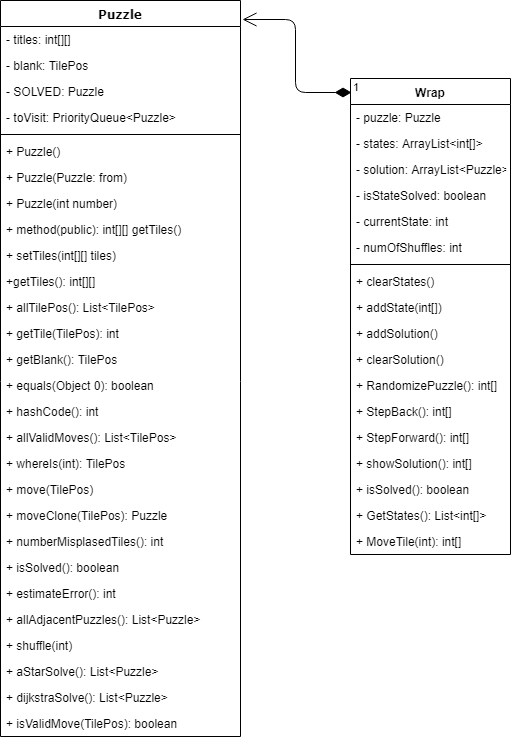

The diagram above was exported from draw.io. Its source (the exported page's mxGraphModel, read from the mxfile embedded in the PNG):
<mxGraphModel dx="1394" dy="715" grid="1" gridSize="10" guides="1" tooltips="1" connect="1" arrows="1" fold="1" page="1" pageScale="1" pageWidth="1100" pageHeight="850" background="#ffffff" math="0" shadow="0">
  <root>
    <mxCell id="0" />
    <mxCell id="1" parent="0" />
    <mxCell id="78961159f06e98e8-17" value="Puzzle" style="swimlane;html=1;fontStyle=1;align=center;verticalAlign=top;childLayout=stackLayout;horizontal=1;startSize=26;horizontalStack=0;resizeParent=1;resizeLast=0;collapsible=1;marginBottom=0;swimlaneFillColor=#ffffff;rounded=0;shadow=0;comic=0;labelBackgroundColor=none;strokeColor=#000000;strokeWidth=1;fillColor=none;fontFamily=Verdana;fontSize=12;fontColor=#000000;" parent="1" vertex="1">
      <mxGeometry x="90" y="83" width="240" height="736" as="geometry" />
    </mxCell>
    <mxCell id="78961159f06e98e8-21" value="- titles: int[][]&amp;nbsp;" style="text;html=1;strokeColor=none;fillColor=none;align=left;verticalAlign=top;spacingLeft=4;spacingRight=4;whiteSpace=wrap;overflow=hidden;rotatable=0;points=[[0,0.5],[1,0.5]];portConstraint=eastwest;" parent="78961159f06e98e8-17" vertex="1">
      <mxGeometry y="26" width="240" height="26" as="geometry" />
    </mxCell>
    <mxCell id="78961159f06e98e8-23" value="- blank: TilePos&lt;br&gt;" style="text;html=1;strokeColor=none;fillColor=none;align=left;verticalAlign=top;spacingLeft=4;spacingRight=4;whiteSpace=wrap;overflow=hidden;rotatable=0;points=[[0,0.5],[1,0.5]];portConstraint=eastwest;" parent="78961159f06e98e8-17" vertex="1">
      <mxGeometry y="52" width="240" height="26" as="geometry" />
    </mxCell>
    <mxCell id="uL529DK54_KTAulWX1OY-10" value="- SOLVED: Puzzle" style="text;strokeColor=none;fillColor=none;align=left;verticalAlign=top;spacingLeft=4;spacingRight=4;overflow=hidden;rotatable=0;points=[[0,0.5],[1,0.5]];portConstraint=eastwest;" vertex="1" parent="78961159f06e98e8-17">
      <mxGeometry y="78" width="240" height="26" as="geometry" />
    </mxCell>
    <mxCell id="uL529DK54_KTAulWX1OY-16" value="- toVisit: PriorityQueue&lt;Puzzle&gt;" style="text;strokeColor=none;fillColor=none;align=left;verticalAlign=top;spacingLeft=4;spacingRight=4;overflow=hidden;rotatable=0;points=[[0,0.5],[1,0.5]];portConstraint=eastwest;" vertex="1" parent="78961159f06e98e8-17">
      <mxGeometry y="104" width="240" height="26" as="geometry" />
    </mxCell>
    <mxCell id="78961159f06e98e8-19" value="" style="line;html=1;strokeWidth=1;fillColor=none;align=left;verticalAlign=middle;spacingTop=-1;spacingLeft=3;spacingRight=3;rotatable=0;labelPosition=right;points=[];portConstraint=eastwest;" parent="78961159f06e98e8-17" vertex="1">
      <mxGeometry y="130" width="240" height="8" as="geometry" />
    </mxCell>
    <mxCell id="78961159f06e98e8-27" value="+ Puzzle()" style="text;html=1;strokeColor=none;fillColor=none;align=left;verticalAlign=top;spacingLeft=4;spacingRight=4;whiteSpace=wrap;overflow=hidden;rotatable=0;points=[[0,0.5],[1,0.5]];portConstraint=eastwest;" parent="78961159f06e98e8-17" vertex="1">
      <mxGeometry y="138" width="240" height="26" as="geometry" />
    </mxCell>
    <mxCell id="uL529DK54_KTAulWX1OY-24" value="+ Puzzle(Puzzle: from)" style="text;html=1;strokeColor=none;fillColor=none;align=left;verticalAlign=top;spacingLeft=4;spacingRight=4;whiteSpace=wrap;overflow=hidden;rotatable=0;points=[[0,0.5],[1,0.5]];portConstraint=eastwest;" vertex="1" parent="78961159f06e98e8-17">
      <mxGeometry y="164" width="240" height="26" as="geometry" />
    </mxCell>
    <mxCell id="uL529DK54_KTAulWX1OY-23" value="+ Puzzle(int number)" style="text;html=1;strokeColor=none;fillColor=none;align=left;verticalAlign=top;spacingLeft=4;spacingRight=4;whiteSpace=wrap;overflow=hidden;rotatable=0;points=[[0,0.5],[1,0.5]];portConstraint=eastwest;" vertex="1" parent="78961159f06e98e8-17">
      <mxGeometry y="190" width="240" height="26" as="geometry" />
    </mxCell>
    <mxCell id="78961159f06e98e8-20" value="+ method(public): int[][] getTiles()" style="text;html=1;strokeColor=none;fillColor=none;align=left;verticalAlign=top;spacingLeft=4;spacingRight=4;whiteSpace=wrap;overflow=hidden;rotatable=0;points=[[0,0.5],[1,0.5]];portConstraint=eastwest;" parent="78961159f06e98e8-17" vertex="1">
      <mxGeometry y="216" width="240" height="26" as="geometry" />
    </mxCell>
    <mxCell id="uL529DK54_KTAulWX1OY-26" value="+ setTiles(int[][] tiles)&amp;nbsp;" style="text;html=1;strokeColor=none;fillColor=none;align=left;verticalAlign=top;spacingLeft=4;spacingRight=4;whiteSpace=wrap;overflow=hidden;rotatable=0;points=[[0,0.5],[1,0.5]];portConstraint=eastwest;" vertex="1" parent="78961159f06e98e8-17">
      <mxGeometry y="242" width="240" height="26" as="geometry" />
    </mxCell>
    <mxCell id="uL529DK54_KTAulWX1OY-25" value="+getTiles(): int[][]" style="text;html=1;strokeColor=none;fillColor=none;align=left;verticalAlign=top;spacingLeft=4;spacingRight=4;whiteSpace=wrap;overflow=hidden;rotatable=0;points=[[0,0.5],[1,0.5]];portConstraint=eastwest;" vertex="1" parent="78961159f06e98e8-17">
      <mxGeometry y="268" width="240" height="26" as="geometry" />
    </mxCell>
    <mxCell id="uL529DK54_KTAulWX1OY-27" value="+ allTilePos(): List&lt;TilePos&gt;" style="text;strokeColor=none;fillColor=none;align=left;verticalAlign=top;spacingLeft=4;spacingRight=4;overflow=hidden;rotatable=0;points=[[0,0.5],[1,0.5]];portConstraint=eastwest;" vertex="1" parent="78961159f06e98e8-17">
      <mxGeometry y="294" width="240" height="26" as="geometry" />
    </mxCell>
    <mxCell id="uL529DK54_KTAulWX1OY-28" value="+ getTile(TilePos): int" style="text;strokeColor=none;fillColor=none;align=left;verticalAlign=top;spacingLeft=4;spacingRight=4;overflow=hidden;rotatable=0;points=[[0,0.5],[1,0.5]];portConstraint=eastwest;" vertex="1" parent="78961159f06e98e8-17">
      <mxGeometry y="320" width="240" height="26" as="geometry" />
    </mxCell>
    <mxCell id="uL529DK54_KTAulWX1OY-29" value="+ getBlank(): TilePos" style="text;strokeColor=none;fillColor=none;align=left;verticalAlign=top;spacingLeft=4;spacingRight=4;overflow=hidden;rotatable=0;points=[[0,0.5],[1,0.5]];portConstraint=eastwest;" vertex="1" parent="78961159f06e98e8-17">
      <mxGeometry y="346" width="240" height="26" as="geometry" />
    </mxCell>
    <mxCell id="uL529DK54_KTAulWX1OY-30" value="+ equals(Object 0): boolean" style="text;strokeColor=none;fillColor=none;align=left;verticalAlign=top;spacingLeft=4;spacingRight=4;overflow=hidden;rotatable=0;points=[[0,0.5],[1,0.5]];portConstraint=eastwest;" vertex="1" parent="78961159f06e98e8-17">
      <mxGeometry y="372" width="240" height="26" as="geometry" />
    </mxCell>
    <mxCell id="uL529DK54_KTAulWX1OY-31" value="+ hashCode(): int" style="text;strokeColor=none;fillColor=none;align=left;verticalAlign=top;spacingLeft=4;spacingRight=4;overflow=hidden;rotatable=0;points=[[0,0.5],[1,0.5]];portConstraint=eastwest;" vertex="1" parent="78961159f06e98e8-17">
      <mxGeometry y="398" width="240" height="26" as="geometry" />
    </mxCell>
    <mxCell id="uL529DK54_KTAulWX1OY-32" value="+ allValidMoves(): List&lt;TilePos&gt;" style="text;strokeColor=none;fillColor=none;align=left;verticalAlign=top;spacingLeft=4;spacingRight=4;overflow=hidden;rotatable=0;points=[[0,0.5],[1,0.5]];portConstraint=eastwest;" vertex="1" parent="78961159f06e98e8-17">
      <mxGeometry y="424" width="240" height="26" as="geometry" />
    </mxCell>
    <mxCell id="uL529DK54_KTAulWX1OY-33" value="+ whereIs(int): TilePos" style="text;strokeColor=none;fillColor=none;align=left;verticalAlign=top;spacingLeft=4;spacingRight=4;overflow=hidden;rotatable=0;points=[[0,0.5],[1,0.5]];portConstraint=eastwest;" vertex="1" parent="78961159f06e98e8-17">
      <mxGeometry y="450" width="240" height="26" as="geometry" />
    </mxCell>
    <mxCell id="uL529DK54_KTAulWX1OY-35" value="+ move(TilePos)" style="text;strokeColor=none;fillColor=none;align=left;verticalAlign=top;spacingLeft=4;spacingRight=4;overflow=hidden;rotatable=0;points=[[0,0.5],[1,0.5]];portConstraint=eastwest;" vertex="1" parent="78961159f06e98e8-17">
      <mxGeometry y="476" width="240" height="26" as="geometry" />
    </mxCell>
    <mxCell id="uL529DK54_KTAulWX1OY-36" value="+ moveClone(TilePos): Puzzle" style="text;strokeColor=none;fillColor=none;align=left;verticalAlign=top;spacingLeft=4;spacingRight=4;overflow=hidden;rotatable=0;points=[[0,0.5],[1,0.5]];portConstraint=eastwest;" vertex="1" parent="78961159f06e98e8-17">
      <mxGeometry y="502" width="240" height="26" as="geometry" />
    </mxCell>
    <mxCell id="uL529DK54_KTAulWX1OY-37" value="+ numberMisplasedTiles(): int" style="text;strokeColor=none;fillColor=none;align=left;verticalAlign=top;spacingLeft=4;spacingRight=4;overflow=hidden;rotatable=0;points=[[0,0.5],[1,0.5]];portConstraint=eastwest;" vertex="1" parent="78961159f06e98e8-17">
      <mxGeometry y="528" width="240" height="26" as="geometry" />
    </mxCell>
    <mxCell id="uL529DK54_KTAulWX1OY-38" value="+ isSolved(): boolean" style="text;strokeColor=none;fillColor=none;align=left;verticalAlign=top;spacingLeft=4;spacingRight=4;overflow=hidden;rotatable=0;points=[[0,0.5],[1,0.5]];portConstraint=eastwest;" vertex="1" parent="78961159f06e98e8-17">
      <mxGeometry y="554" width="240" height="26" as="geometry" />
    </mxCell>
    <mxCell id="uL529DK54_KTAulWX1OY-39" value="+ estimateError(): int" style="text;strokeColor=none;fillColor=none;align=left;verticalAlign=top;spacingLeft=4;spacingRight=4;overflow=hidden;rotatable=0;points=[[0,0.5],[1,0.5]];portConstraint=eastwest;" vertex="1" parent="78961159f06e98e8-17">
      <mxGeometry y="580" width="240" height="26" as="geometry" />
    </mxCell>
    <mxCell id="uL529DK54_KTAulWX1OY-40" value="+ allAdjacentPuzzles(): List&lt;Puzzle&gt;" style="text;strokeColor=none;fillColor=none;align=left;verticalAlign=top;spacingLeft=4;spacingRight=4;overflow=hidden;rotatable=0;points=[[0,0.5],[1,0.5]];portConstraint=eastwest;" vertex="1" parent="78961159f06e98e8-17">
      <mxGeometry y="606" width="240" height="26" as="geometry" />
    </mxCell>
    <mxCell id="uL529DK54_KTAulWX1OY-41" value="+ shuffle(int)" style="text;strokeColor=none;fillColor=none;align=left;verticalAlign=top;spacingLeft=4;spacingRight=4;overflow=hidden;rotatable=0;points=[[0,0.5],[1,0.5]];portConstraint=eastwest;" vertex="1" parent="78961159f06e98e8-17">
      <mxGeometry y="632" width="240" height="26" as="geometry" />
    </mxCell>
    <mxCell id="uL529DK54_KTAulWX1OY-42" value="+ aStarSolve(): List&lt;Puzzle&gt;" style="text;strokeColor=none;fillColor=none;align=left;verticalAlign=top;spacingLeft=4;spacingRight=4;overflow=hidden;rotatable=0;points=[[0,0.5],[1,0.5]];portConstraint=eastwest;" vertex="1" parent="78961159f06e98e8-17">
      <mxGeometry y="658" width="240" height="26" as="geometry" />
    </mxCell>
    <mxCell id="uL529DK54_KTAulWX1OY-43" value="+ dijkstraSolve(): List&lt;Puzzle&gt;" style="text;strokeColor=none;fillColor=none;align=left;verticalAlign=top;spacingLeft=4;spacingRight=4;overflow=hidden;rotatable=0;points=[[0,0.5],[1,0.5]];portConstraint=eastwest;" vertex="1" parent="78961159f06e98e8-17">
      <mxGeometry y="684" width="240" height="26" as="geometry" />
    </mxCell>
    <mxCell id="uL529DK54_KTAulWX1OY-34" value="+ isValidMove(TilePos): boolean" style="text;strokeColor=none;fillColor=none;align=left;verticalAlign=top;spacingLeft=4;spacingRight=4;overflow=hidden;rotatable=0;points=[[0,0.5],[1,0.5]];portConstraint=eastwest;" vertex="1" parent="78961159f06e98e8-17">
      <mxGeometry y="710" width="240" height="26" as="geometry" />
    </mxCell>
    <mxCell id="uL529DK54_KTAulWX1OY-2" value="Wrap" style="swimlane;fontStyle=1;align=center;verticalAlign=top;childLayout=stackLayout;horizontal=1;startSize=26;horizontalStack=0;resizeParent=1;resizeParentMax=0;resizeLast=0;collapsible=1;marginBottom=0;" vertex="1" parent="1">
      <mxGeometry x="440" y="161" width="160" height="476" as="geometry" />
    </mxCell>
    <mxCell id="uL529DK54_KTAulWX1OY-3" value="- puzzle: Puzzle" style="text;strokeColor=none;fillColor=none;align=left;verticalAlign=top;spacingLeft=4;spacingRight=4;overflow=hidden;rotatable=0;points=[[0,0.5],[1,0.5]];portConstraint=eastwest;" vertex="1" parent="uL529DK54_KTAulWX1OY-2">
      <mxGeometry y="26" width="160" height="26" as="geometry" />
    </mxCell>
    <mxCell id="uL529DK54_KTAulWX1OY-46" value="- states: ArrayList&lt;int[]&gt;" style="text;strokeColor=none;fillColor=none;align=left;verticalAlign=top;spacingLeft=4;spacingRight=4;overflow=hidden;rotatable=0;points=[[0,0.5],[1,0.5]];portConstraint=eastwest;" vertex="1" parent="uL529DK54_KTAulWX1OY-2">
      <mxGeometry y="52" width="160" height="26" as="geometry" />
    </mxCell>
    <mxCell id="uL529DK54_KTAulWX1OY-48" value="- solution: ArrayList&lt;Puzzle&gt;" style="text;strokeColor=none;fillColor=none;align=left;verticalAlign=top;spacingLeft=4;spacingRight=4;overflow=hidden;rotatable=0;points=[[0,0.5],[1,0.5]];portConstraint=eastwest;" vertex="1" parent="uL529DK54_KTAulWX1OY-2">
      <mxGeometry y="78" width="160" height="26" as="geometry" />
    </mxCell>
    <mxCell id="uL529DK54_KTAulWX1OY-47" value="- isStateSolved: boolean" style="text;strokeColor=none;fillColor=none;align=left;verticalAlign=top;spacingLeft=4;spacingRight=4;overflow=hidden;rotatable=0;points=[[0,0.5],[1,0.5]];portConstraint=eastwest;" vertex="1" parent="uL529DK54_KTAulWX1OY-2">
      <mxGeometry y="104" width="160" height="26" as="geometry" />
    </mxCell>
    <mxCell id="uL529DK54_KTAulWX1OY-45" value="- currentState: int" style="text;strokeColor=none;fillColor=none;align=left;verticalAlign=top;spacingLeft=4;spacingRight=4;overflow=hidden;rotatable=0;points=[[0,0.5],[1,0.5]];portConstraint=eastwest;" vertex="1" parent="uL529DK54_KTAulWX1OY-2">
      <mxGeometry y="130" width="160" height="26" as="geometry" />
    </mxCell>
    <mxCell id="uL529DK54_KTAulWX1OY-44" value="- numOfShuffles: int&#10;" style="text;strokeColor=none;fillColor=none;align=left;verticalAlign=top;spacingLeft=4;spacingRight=4;overflow=hidden;rotatable=0;points=[[0,0.5],[1,0.5]];portConstraint=eastwest;" vertex="1" parent="uL529DK54_KTAulWX1OY-2">
      <mxGeometry y="156" width="160" height="26" as="geometry" />
    </mxCell>
    <mxCell id="uL529DK54_KTAulWX1OY-4" value="" style="line;strokeWidth=1;fillColor=none;align=left;verticalAlign=middle;spacingTop=-1;spacingLeft=3;spacingRight=3;rotatable=0;labelPosition=right;points=[];portConstraint=eastwest;" vertex="1" parent="uL529DK54_KTAulWX1OY-2">
      <mxGeometry y="182" width="160" height="8" as="geometry" />
    </mxCell>
    <mxCell id="uL529DK54_KTAulWX1OY-5" value="+ clearStates()" style="text;strokeColor=none;fillColor=none;align=left;verticalAlign=top;spacingLeft=4;spacingRight=4;overflow=hidden;rotatable=0;points=[[0,0.5],[1,0.5]];portConstraint=eastwest;" vertex="1" parent="uL529DK54_KTAulWX1OY-2">
      <mxGeometry y="190" width="160" height="26" as="geometry" />
    </mxCell>
    <mxCell id="uL529DK54_KTAulWX1OY-49" value="+ addState(int[])" style="text;strokeColor=none;fillColor=none;align=left;verticalAlign=top;spacingLeft=4;spacingRight=4;overflow=hidden;rotatable=0;points=[[0,0.5],[1,0.5]];portConstraint=eastwest;" vertex="1" parent="uL529DK54_KTAulWX1OY-2">
      <mxGeometry y="216" width="160" height="26" as="geometry" />
    </mxCell>
    <mxCell id="uL529DK54_KTAulWX1OY-53" value="+ addSolution()" style="text;strokeColor=none;fillColor=none;align=left;verticalAlign=top;spacingLeft=4;spacingRight=4;overflow=hidden;rotatable=0;points=[[0,0.5],[1,0.5]];portConstraint=eastwest;" vertex="1" parent="uL529DK54_KTAulWX1OY-2">
      <mxGeometry y="242" width="160" height="26" as="geometry" />
    </mxCell>
    <mxCell id="uL529DK54_KTAulWX1OY-52" value="+ clearSolution()" style="text;strokeColor=none;fillColor=none;align=left;verticalAlign=top;spacingLeft=4;spacingRight=4;overflow=hidden;rotatable=0;points=[[0,0.5],[1,0.5]];portConstraint=eastwest;" vertex="1" parent="uL529DK54_KTAulWX1OY-2">
      <mxGeometry y="268" width="160" height="26" as="geometry" />
    </mxCell>
    <mxCell id="uL529DK54_KTAulWX1OY-51" value="+ RandomizePuzzle(): int[]" style="text;strokeColor=none;fillColor=none;align=left;verticalAlign=top;spacingLeft=4;spacingRight=4;overflow=hidden;rotatable=0;points=[[0,0.5],[1,0.5]];portConstraint=eastwest;" vertex="1" parent="uL529DK54_KTAulWX1OY-2">
      <mxGeometry y="294" width="160" height="26" as="geometry" />
    </mxCell>
    <mxCell id="uL529DK54_KTAulWX1OY-54" value="+ StepBack(): int[]" style="text;strokeColor=none;fillColor=none;align=left;verticalAlign=top;spacingLeft=4;spacingRight=4;overflow=hidden;rotatable=0;points=[[0,0.5],[1,0.5]];portConstraint=eastwest;" vertex="1" parent="uL529DK54_KTAulWX1OY-2">
      <mxGeometry y="320" width="160" height="26" as="geometry" />
    </mxCell>
    <mxCell id="uL529DK54_KTAulWX1OY-55" value="+ StepForward(): int[]" style="text;strokeColor=none;fillColor=none;align=left;verticalAlign=top;spacingLeft=4;spacingRight=4;overflow=hidden;rotatable=0;points=[[0,0.5],[1,0.5]];portConstraint=eastwest;" vertex="1" parent="uL529DK54_KTAulWX1OY-2">
      <mxGeometry y="346" width="160" height="26" as="geometry" />
    </mxCell>
    <mxCell id="uL529DK54_KTAulWX1OY-56" value="+ showSolution(): int[]" style="text;strokeColor=none;fillColor=none;align=left;verticalAlign=top;spacingLeft=4;spacingRight=4;overflow=hidden;rotatable=0;points=[[0,0.5],[1,0.5]];portConstraint=eastwest;" vertex="1" parent="uL529DK54_KTAulWX1OY-2">
      <mxGeometry y="372" width="160" height="26" as="geometry" />
    </mxCell>
    <mxCell id="uL529DK54_KTAulWX1OY-58" value="+ isSolved(): boolean" style="text;strokeColor=none;fillColor=none;align=left;verticalAlign=top;spacingLeft=4;spacingRight=4;overflow=hidden;rotatable=0;points=[[0,0.5],[1,0.5]];portConstraint=eastwest;" vertex="1" parent="uL529DK54_KTAulWX1OY-2">
      <mxGeometry y="398" width="160" height="26" as="geometry" />
    </mxCell>
    <mxCell id="uL529DK54_KTAulWX1OY-59" value="+ GetStates(): List&lt;int[]&gt;" style="text;strokeColor=none;fillColor=none;align=left;verticalAlign=top;spacingLeft=4;spacingRight=4;overflow=hidden;rotatable=0;points=[[0,0.5],[1,0.5]];portConstraint=eastwest;" vertex="1" parent="uL529DK54_KTAulWX1OY-2">
      <mxGeometry y="424" width="160" height="26" as="geometry" />
    </mxCell>
    <mxCell id="uL529DK54_KTAulWX1OY-50" value="+ MoveTile(int): int[]" style="text;strokeColor=none;fillColor=none;align=left;verticalAlign=top;spacingLeft=4;spacingRight=4;overflow=hidden;rotatable=0;points=[[0,0.5],[1,0.5]];portConstraint=eastwest;" vertex="1" parent="uL529DK54_KTAulWX1OY-2">
      <mxGeometry y="450" width="160" height="26" as="geometry" />
    </mxCell>
    <mxCell id="uL529DK54_KTAulWX1OY-7" value="1" style="endArrow=open;html=1;endSize=12;startArrow=diamondThin;startSize=14;startFill=1;edgeStyle=orthogonalEdgeStyle;align=left;verticalAlign=bottom;entryX=1.008;entryY=0.026;entryDx=0;entryDy=0;entryPerimeter=0;exitX=0.006;exitY=0.029;exitDx=0;exitDy=0;exitPerimeter=0;" edge="1" parent="1" source="uL529DK54_KTAulWX1OY-2" target="78961159f06e98e8-17">
      <mxGeometry x="-1" y="3" relative="1" as="geometry">
        <mxPoint x="480" y="105" as="sourcePoint" />
        <mxPoint x="250" y="330" as="targetPoint" />
      </mxGeometry>
    </mxCell>
  </root>
</mxGraphModel>